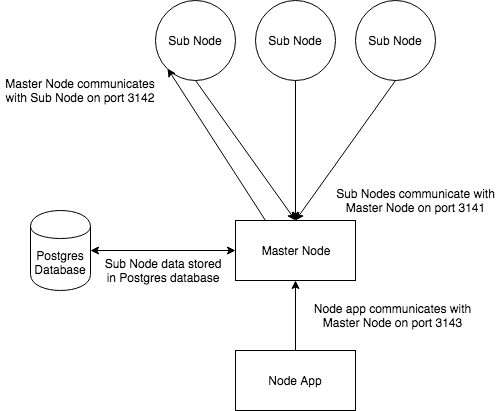

The diagram above was exported from draw.io. Its source (the exported page's mxGraphModel, read from the mxfile embedded in the PNG):
<mxGraphModel dx="1158" dy="593" grid="1" gridSize="10" guides="1" tooltips="1" connect="1" arrows="1" fold="1" page="1" pageScale="1" pageWidth="850" pageHeight="1100" math="0" shadow="0">
  <root>
    <mxCell id="0" />
    <mxCell id="1" parent="0" />
    <mxCell id="W9XZ3WrKHR8G6WfiI1GN-2" value="Sub Node" style="ellipse;whiteSpace=wrap;html=1;aspect=fixed;" vertex="1" parent="1">
      <mxGeometry x="225" y="20" width="80" height="80" as="geometry" />
    </mxCell>
    <mxCell id="W9XZ3WrKHR8G6WfiI1GN-3" value="Master Node" style="rounded=0;whiteSpace=wrap;html=1;" vertex="1" parent="1">
      <mxGeometry x="305" y="240" width="120" height="60" as="geometry" />
    </mxCell>
    <mxCell id="W9XZ3WrKHR8G6WfiI1GN-4" value="Sub Node" style="ellipse;whiteSpace=wrap;html=1;aspect=fixed;" vertex="1" parent="1">
      <mxGeometry x="325" y="20" width="80" height="80" as="geometry" />
    </mxCell>
    <mxCell id="W9XZ3WrKHR8G6WfiI1GN-5" value="Sub Node" style="ellipse;whiteSpace=wrap;html=1;aspect=fixed;" vertex="1" parent="1">
      <mxGeometry x="425" y="20" width="80" height="80" as="geometry" />
    </mxCell>
    <mxCell id="W9XZ3WrKHR8G6WfiI1GN-6" value="" style="endArrow=classic;html=1;exitX=0.5;exitY=1;exitDx=0;exitDy=0;entryX=0.5;entryY=0;entryDx=0;entryDy=0;strokeColor=#000000;" edge="1" parent="1" source="W9XZ3WrKHR8G6WfiI1GN-2" target="W9XZ3WrKHR8G6WfiI1GN-3">
      <mxGeometry width="50" height="50" relative="1" as="geometry">
        <mxPoint x="190" y="210" as="sourcePoint" />
        <mxPoint x="240" y="160" as="targetPoint" />
      </mxGeometry>
    </mxCell>
    <mxCell id="W9XZ3WrKHR8G6WfiI1GN-7" value="" style="endArrow=classic;html=1;exitX=0.5;exitY=1;exitDx=0;exitDy=0;entryX=0.5;entryY=0;entryDx=0;entryDy=0;strokeColor=#000000;" edge="1" parent="1" source="W9XZ3WrKHR8G6WfiI1GN-4" target="W9XZ3WrKHR8G6WfiI1GN-3">
      <mxGeometry width="50" height="50" relative="1" as="geometry">
        <mxPoint x="275" y="110" as="sourcePoint" />
        <mxPoint x="375" y="190" as="targetPoint" />
      </mxGeometry>
    </mxCell>
    <mxCell id="W9XZ3WrKHR8G6WfiI1GN-8" value="" style="endArrow=classic;html=1;exitX=0.5;exitY=1;exitDx=0;exitDy=0;entryX=0.5;entryY=0;entryDx=0;entryDy=0;strokeColor=#000000;" edge="1" parent="1" source="W9XZ3WrKHR8G6WfiI1GN-5" target="W9XZ3WrKHR8G6WfiI1GN-3">
      <mxGeometry width="50" height="50" relative="1" as="geometry">
        <mxPoint x="285" y="120" as="sourcePoint" />
        <mxPoint x="385" y="200" as="targetPoint" />
      </mxGeometry>
    </mxCell>
    <mxCell id="W9XZ3WrKHR8G6WfiI1GN-10" value="" style="endArrow=classic;html=1;entryX=0;entryY=1;entryDx=0;entryDy=0;exitX=0.25;exitY=0;exitDx=0;exitDy=0;strokeColor=#000000;" edge="1" parent="1" source="W9XZ3WrKHR8G6WfiI1GN-3" target="W9XZ3WrKHR8G6WfiI1GN-2">
      <mxGeometry width="50" height="50" relative="1" as="geometry">
        <mxPoint x="50" y="350" as="sourcePoint" />
        <mxPoint x="100" y="300" as="targetPoint" />
      </mxGeometry>
    </mxCell>
    <mxCell id="W9XZ3WrKHR8G6WfiI1GN-12" value="&lt;span&gt;Master Node communicates with Sub Node on port 3142&lt;/span&gt;" style="text;html=1;strokeColor=none;fillColor=none;align=center;verticalAlign=middle;whiteSpace=wrap;rounded=0;" vertex="1" parent="1">
      <mxGeometry x="70" y="100" width="160" height="20" as="geometry" />
    </mxCell>
    <mxCell id="W9XZ3WrKHR8G6WfiI1GN-13" value="&lt;span&gt;Sub Nodes communicate with Master Node on port 3141&lt;/span&gt;" style="text;html=1;strokeColor=none;fillColor=none;align=center;verticalAlign=middle;whiteSpace=wrap;rounded=0;" vertex="1" parent="1">
      <mxGeometry x="402.5" y="210" width="165" height="20" as="geometry" />
    </mxCell>
    <mxCell id="W9XZ3WrKHR8G6WfiI1GN-15" value="Postgres Database" style="shape=cylinder;whiteSpace=wrap;html=1;boundedLbl=1;backgroundOutline=1;strokeColor=#000000;" vertex="1" parent="1">
      <mxGeometry x="100" y="230" width="60" height="80" as="geometry" />
    </mxCell>
    <mxCell id="W9XZ3WrKHR8G6WfiI1GN-16" value="" style="endArrow=classic;startArrow=classic;html=1;strokeColor=#000000;fillColor=#FF0000;entryX=0;entryY=0.5;entryDx=0;entryDy=0;exitX=1;exitY=0.5;exitDx=0;exitDy=0;" edge="1" parent="1" source="W9XZ3WrKHR8G6WfiI1GN-15" target="W9XZ3WrKHR8G6WfiI1GN-3">
      <mxGeometry width="50" height="50" relative="1" as="geometry">
        <mxPoint x="210" y="280" as="sourcePoint" />
        <mxPoint x="210" y="370" as="targetPoint" />
      </mxGeometry>
    </mxCell>
    <mxCell id="W9XZ3WrKHR8G6WfiI1GN-20" value="Sub Node data stored in Postgres database" style="text;html=1;strokeColor=none;fillColor=none;align=center;verticalAlign=middle;whiteSpace=wrap;rounded=0;" vertex="1" parent="1">
      <mxGeometry x="167.5" y="280" width="130" height="20" as="geometry" />
    </mxCell>
    <mxCell id="W9XZ3WrKHR8G6WfiI1GN-21" value="Node App" style="rounded=0;whiteSpace=wrap;html=1;strokeColor=#000000;" vertex="1" parent="1">
      <mxGeometry x="305" y="370" width="120" height="60" as="geometry" />
    </mxCell>
    <mxCell id="W9XZ3WrKHR8G6WfiI1GN-22" value="&lt;span&gt;Node app communicates with Master Node on port 3143&lt;/span&gt;" style="text;html=1;strokeColor=none;fillColor=none;align=center;verticalAlign=middle;whiteSpace=wrap;rounded=0;" vertex="1" parent="1">
      <mxGeometry x="380" y="325" width="165" height="20" as="geometry" />
    </mxCell>
    <mxCell id="W9XZ3WrKHR8G6WfiI1GN-23" value="" style="endArrow=classic;html=1;strokeColor=#000000;fillColor=#FF0000;entryX=0.5;entryY=1;entryDx=0;entryDy=0;exitX=0.5;exitY=0;exitDx=0;exitDy=0;" edge="1" parent="1" source="W9XZ3WrKHR8G6WfiI1GN-21" target="W9XZ3WrKHR8G6WfiI1GN-3">
      <mxGeometry width="50" height="50" relative="1" as="geometry">
        <mxPoint x="90" y="510" as="sourcePoint" />
        <mxPoint x="140" y="460" as="targetPoint" />
      </mxGeometry>
    </mxCell>
  </root>
</mxGraphModel>